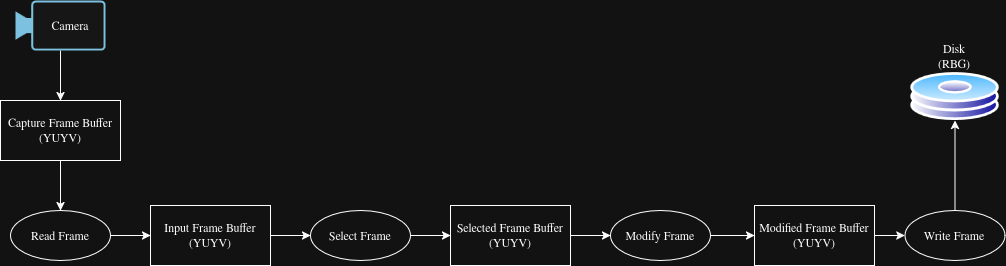

The diagram above was exported from draw.io. Its source (the exported page's mxGraphModel, read from the mxfile embedded in the PNG):
<mxGraphModel dx="1038" dy="583" grid="1" gridSize="10" guides="1" tooltips="1" connect="1" arrows="1" fold="1" page="1" pageScale="1" pageWidth="1100" pageHeight="850" math="0" shadow="0">
  <root>
    <mxCell id="0" />
    <mxCell id="1" parent="0" />
    <mxCell id="Gw8VQb4hR7eTpqKtW3Wp-16" edge="1" parent="1" source="Gw8VQb4hR7eTpqKtW3Wp-1" style="edgeStyle=orthogonalEdgeStyle;rounded=0;orthogonalLoop=1;jettySize=auto;html=1;entryX=0.5;entryY=0;entryDx=0;entryDy=0;" target="Gw8VQb4hR7eTpqKtW3Wp-23" value="">
      <mxGeometry relative="1" as="geometry">
        <mxPoint x="90" y="249" as="targetPoint" />
      </mxGeometry>
    </mxCell>
    <mxCell id="Gw8VQb4hR7eTpqKtW3Wp-1" parent="1" style="points=[[0,0.5,0],[0.19,0.02,0],[0.59,0,0],[0.985,0.02,0],[1,0.5,0],[0.985,0.98,0],[0.59,1,0],[0.19,0.98,0]];verticalLabelPosition=bottom;sketch=0;html=1;verticalAlign=top;aspect=fixed;align=center;pointerEvents=1;shape=mxgraph.cisco19.camera2;fillColor=#fafafa;strokeColor=#005073;" value="" vertex="1">
      <mxGeometry height="50" width="90" x="45" y="159" as="geometry" />
    </mxCell>
    <mxCell id="Gw8VQb4hR7eTpqKtW3Wp-9" parent="1" style="image;aspect=fixed;perimeter=ellipsePerimeter;html=1;align=center;shadow=0;dashed=0;spacingTop=3;image=img/lib/active_directory/hard_disk.svg;" value="" vertex="1">
      <mxGeometry height="48" width="88.89" x="939.99" y="231" as="geometry" />
    </mxCell>
    <mxCell id="Gw8VQb4hR7eTpqKtW3Wp-22" parent="1" style="text;html=1;whiteSpace=wrap;strokeColor=none;fillColor=none;align=center;verticalAlign=middle;rounded=0;" value="&lt;div&gt;Disk&lt;/div&gt;&lt;div&gt;(RBG)&lt;/div&gt;" vertex="1">
      <mxGeometry height="30" width="60" x="954.4300000000001" y="200" as="geometry" />
    </mxCell>
    <mxCell id="Gw8VQb4hR7eTpqKtW3Wp-36" edge="1" parent="1" source="Gw8VQb4hR7eTpqKtW3Wp-23" style="edgeStyle=orthogonalEdgeStyle;rounded=0;orthogonalLoop=1;jettySize=auto;html=1;" target="Gw8VQb4hR7eTpqKtW3Wp-24" value="">
      <mxGeometry relative="1" as="geometry" />
    </mxCell>
    <mxCell id="Gw8VQb4hR7eTpqKtW3Wp-23" parent="1" style="rounded=0;whiteSpace=wrap;html=1;" value="Capture Frame Buffer (YUYV)" vertex="1">
      <mxGeometry height="60" width="120" x="30" y="259" as="geometry" />
    </mxCell>
    <mxCell id="Gw8VQb4hR7eTpqKtW3Wp-27" edge="1" parent="1" source="Gw8VQb4hR7eTpqKtW3Wp-24" style="edgeStyle=orthogonalEdgeStyle;rounded=0;orthogonalLoop=1;jettySize=auto;html=1;" target="Gw8VQb4hR7eTpqKtW3Wp-25" value="">
      <mxGeometry relative="1" as="geometry" />
    </mxCell>
    <mxCell id="Gw8VQb4hR7eTpqKtW3Wp-24" parent="1" style="ellipse;whiteSpace=wrap;html=1;" value="Read Frame" vertex="1">
      <mxGeometry height="50" width="100" x="40" y="369" as="geometry" />
    </mxCell>
    <mxCell id="Gw8VQb4hR7eTpqKtW3Wp-29" edge="1" parent="1" source="Gw8VQb4hR7eTpqKtW3Wp-25" style="edgeStyle=orthogonalEdgeStyle;rounded=0;orthogonalLoop=1;jettySize=auto;html=1;" target="Gw8VQb4hR7eTpqKtW3Wp-28" value="">
      <mxGeometry relative="1" as="geometry" />
    </mxCell>
    <mxCell id="Gw8VQb4hR7eTpqKtW3Wp-25" parent="1" style="rounded=0;whiteSpace=wrap;html=1;" value="Input Frame Buffer (YUYV)" vertex="1">
      <mxGeometry height="60" width="120" x="180" y="364" as="geometry" />
    </mxCell>
    <mxCell id="Gw8VQb4hR7eTpqKtW3Wp-31" edge="1" parent="1" source="Gw8VQb4hR7eTpqKtW3Wp-28" style="edgeStyle=orthogonalEdgeStyle;rounded=0;orthogonalLoop=1;jettySize=auto;html=1;" target="Gw8VQb4hR7eTpqKtW3Wp-30" value="">
      <mxGeometry relative="1" as="geometry" />
    </mxCell>
    <mxCell id="Gw8VQb4hR7eTpqKtW3Wp-28" parent="1" style="ellipse;whiteSpace=wrap;html=1;" value="Select Frame" vertex="1">
      <mxGeometry height="50" width="100" x="340" y="369" as="geometry" />
    </mxCell>
    <mxCell id="Gw8VQb4hR7eTpqKtW3Wp-33" edge="1" parent="1" source="Gw8VQb4hR7eTpqKtW3Wp-30" style="edgeStyle=orthogonalEdgeStyle;rounded=0;orthogonalLoop=1;jettySize=auto;html=1;" target="Gw8VQb4hR7eTpqKtW3Wp-32" value="">
      <mxGeometry relative="1" as="geometry" />
    </mxCell>
    <mxCell id="Gw8VQb4hR7eTpqKtW3Wp-30" parent="1" style="rounded=0;whiteSpace=wrap;html=1;" value="Selected Frame Buffer (YUYV)" vertex="1">
      <mxGeometry height="60" width="120" x="480" y="364" as="geometry" />
    </mxCell>
    <mxCell id="Gw8VQb4hR7eTpqKtW3Wp-35" edge="1" parent="1" source="Gw8VQb4hR7eTpqKtW3Wp-32" style="edgeStyle=orthogonalEdgeStyle;rounded=0;orthogonalLoop=1;jettySize=auto;html=1;" target="Gw8VQb4hR7eTpqKtW3Wp-34" value="">
      <mxGeometry relative="1" as="geometry" />
    </mxCell>
    <mxCell id="Gw8VQb4hR7eTpqKtW3Wp-32" parent="1" style="ellipse;whiteSpace=wrap;html=1;" value="Modify Frame" vertex="1">
      <mxGeometry height="50" width="100" x="640" y="369" as="geometry" />
    </mxCell>
    <mxCell id="Gw8VQb4hR7eTpqKtW3Wp-39" edge="1" parent="1" source="Gw8VQb4hR7eTpqKtW3Wp-34" style="edgeStyle=orthogonalEdgeStyle;rounded=0;orthogonalLoop=1;jettySize=auto;html=1;" target="Gw8VQb4hR7eTpqKtW3Wp-37" value="">
      <mxGeometry relative="1" as="geometry" />
    </mxCell>
    <mxCell id="Gw8VQb4hR7eTpqKtW3Wp-34" parent="1" style="rounded=0;whiteSpace=wrap;html=1;" value="Modified Frame Buffer (YUYV)" vertex="1">
      <mxGeometry height="60" width="120" x="784" y="364" as="geometry" />
    </mxCell>
    <mxCell id="Gw8VQb4hR7eTpqKtW3Wp-38" edge="1" parent="1" source="Gw8VQb4hR7eTpqKtW3Wp-37" style="edgeStyle=orthogonalEdgeStyle;rounded=0;orthogonalLoop=1;jettySize=auto;html=1;" target="Gw8VQb4hR7eTpqKtW3Wp-9" value="">
      <mxGeometry relative="1" as="geometry" />
    </mxCell>
    <mxCell id="Gw8VQb4hR7eTpqKtW3Wp-37" parent="1" style="ellipse;whiteSpace=wrap;html=1;" value="Write Frame" vertex="1">
      <mxGeometry height="50" width="100" x="934.44" y="369" as="geometry" />
    </mxCell>
    <mxCell id="QpRINVjHTDAAoV_avdKm-1" parent="1" style="text;html=1;whiteSpace=wrap;strokeColor=none;fillColor=none;align=center;verticalAlign=middle;rounded=0;" value="Camera" vertex="1">
      <mxGeometry height="30" width="60" x="70" y="169" as="geometry" />
    </mxCell>
  </root>
</mxGraphModel>